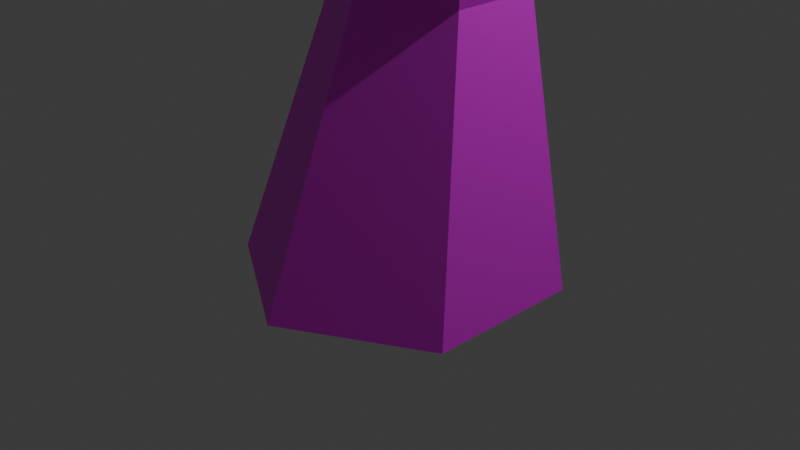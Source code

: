 # Source: mushroom02.blend  (saved by Blender 4.0.36; exported with 4.5.12 LTS)
import bpy
from mathutils import Matrix  # noqa: F401  (used for matrix-valued properties, if any)

bpy.ops.wm.read_factory_settings(use_empty=True)
scene = bpy.context.scene
scene.name = 'Scene'

# ---- collections
col_collection = bpy.data.collections.new('Collection'); scene.collection.children.link(col_collection)

# ---- images (referenced by path relative to the original .blend; pixels are not part of the script)
import os
ASSET_DIR = os.environ.get("B2B_ASSET_DIR", "")  # directory of the original .blend (textures are referenced by path, not embedded)
HERE = os.path.dirname(os.path.abspath(__file__))  # packed textures are extracted next to this script under _unpacked/

def load_image(name, relpath, width, height, colorspace="sRGB"):
    """Load a texture the original file referenced (path relative to the .blend, or extracted next to this script)."""
    p = next((c for c in (os.path.join(HERE, relpath), os.path.join(ASSET_DIR, relpath)) if relpath and os.path.exists(c)), "")
    if p:
        img = bpy.data.images.load(p, check_existing=True)
        img.name = name
    else:  # same state as the original file: an image datablock whose file is absent (Cycles renders it pink)
        img = bpy.data.images.new(name, width, height)
        img.source = "FILE"
        img.filepath = "//" + (relpath or name)
    img.colorspace_settings.name = colorspace
    return img
img_mushroom2texture = load_image('mushroom2texture', '', 1024, 1024, 'sRGB')

# ---- materials (node trees are filled in below, after node groups)
mat_material = bpy.data.materials.new('Material')
mat_material.use_transparent_shadow = False

# ---- material node trees
mat_material.use_nodes = True; mat_material.node_tree.nodes.clear()
_N = mat_material.node_tree.nodes; _L = mat_material.node_tree.links
n0 = _N.new('ShaderNodeBsdfPrincipled'); n0.name = 'Principled BSDF'; n0.location = (10, 300)
n0.inputs[3].default_value = 1.45
n1 = _N.new('ShaderNodeOutputMaterial'); n1.name = 'Material Output'; n1.location = (300, 300)
n2 = _N.new('ShaderNodeTexImage'); n2.name = 'Image Texture'; n2.location = (-280, 275)
n2.image = img_mushroom2texture
_L.new(n0.outputs[0], n1.inputs[0])
_L.new(n2.outputs[0], n0.inputs[0])
n1.is_active_output = True

# ---- world
world_world = bpy.data.worlds.new('World'); scene.world = world_world
world_world.use_nodes = True; world_world.node_tree.nodes.clear()
_N = world_world.node_tree.nodes; _L = world_world.node_tree.links
n0 = _N.new('ShaderNodeOutputWorld'); n0.name = 'World Output'; n0.location = (300, 300)
n1 = _N.new('ShaderNodeBackground'); n1.name = 'Background'; n1.location = (10, 300)
n1.inputs[0].default_value = (0.05088, 0.05088, 0.05088, 1.0)
_L.new(n1.outputs[0], n0.inputs[0])
n0.is_active_output = True
world_world.color = (0.05088, 0.05088, 0.05088)
world_world.use_sun_shadow = False
world_world.sun_shadow_jitter_overblur = 0.0

# ---- cameras
cam_camera = bpy.data.cameras.new('Camera')
cam_camera.clip_end = 100.0
cam_camera.ortho_scale = 7.314

# ---- lights
light_light = bpy.data.lights.new('Light', 'POINT')
light_light.transmission_factor = 0.0
light_light.use_soft_falloff = False
light_light.energy = 1000.0
light_light.shadow_soft_size = 0.1
light_light.shadow_maximum_resolution = 0.006
light_light.use_absolute_resolution = True

# ---- meshes
me_cone_004 = bpy.data.meshes.new('Cone.004')
me_cone_004.from_pydata([(-1.324, 2.873, 1.182), (-1.272, 2.509, 1.934), (-0.9774, 2.673, 1.182), (-1.099, 2.409, 1.934), (-0.9774, 2.273, 1.182), (-1.099, 2.209, 1.934), (-1.324, 2.073, 1.182), (-1.272, 2.109, 1.934), (-1.67, 2.273, 1.182), (-1.445, 2.209, 1.934), (-1.67, 2.673, 1.182), (-1.445, 2.409, 1.934), (0.0, 1.7, -7.5), (-0.1479, 1.548, -4.667), (1.472, 0.85, -7.5), (0.7181, 1.048, -4.667), (1.472, -0.85, -7.5), (0.7181, 0.04825, -4.667), (0.0, -1.7, -7.5), (-0.1479, -0.4517, -4.667), (-1.472, -0.85, -7.5), (-1.014, 0.04825, -4.667), (-1.472, 0.85, -7.5), (-1.014, 1.048, -4.667), (-0.1479, 1.548, -4.667), (0.1879, 1.217, -3.481), (0.7181, 1.048, -4.667), (1.054, 0.7166, -3.481), (0.7181, 0.04825, -4.667), (1.054, -0.2834, -3.481), (-0.1479, -0.4517, -4.667), (0.1879, -0.7834, -3.481), (-1.014, 0.04825, -4.667), (-0.6782, -0.2834, -3.481), (-1.014, 1.048, -4.667), (-0.6782, 0.7166, -3.481), (0.1879, 1.217, -3.481), (-0.9801, 2.747, -1.325), (1.054, 0.7166, -3.481), (-0.2873, 2.347, -1.325), (1.054, -0.2834, -3.481), (-0.2873, 1.547, -1.325), (0.1879, -0.7834, -3.481), (-0.9801, 1.147, -1.325), (-0.6782, -0.2834, -3.481), (-1.673, 1.547, -1.325), (-0.6782, 0.7166, -3.481), (-1.673, 2.347, -1.325), (-0.9801, 2.747, -1.325), (-1.329, 3.071, 0.04238), (-0.2873, 2.347, -1.325), (-0.8091, 2.771, 0.04238), (-0.2873, 1.547, -1.325), (-0.8091, 2.171, 0.04238), (-0.9801, 1.147, -1.325), (-1.329, 1.871, 0.04238), (-1.673, 1.547, -1.325), (-1.848, 2.171, 0.04238), (-1.673, 2.347, -1.325), (-1.848, 2.771, 0.04238), (-1.329, 3.071, 0.04238), (-1.324, 2.873, 1.182), (-0.8091, 2.771, 0.04238), (-0.9774, 2.673, 1.182), (-0.8091, 2.171, 0.04238), (-0.9774, 2.273, 1.182), (-1.329, 1.871, 0.04238), (-1.324, 2.073, 1.182), (-1.848, 2.171, 0.04238), (-1.67, 2.273, 1.182), (-1.848, 2.771, 0.04238), (-1.67, 2.673, 1.182), (0.1879, 1.217, -3.481), (0.8229, 1.004, -1.291), (1.054, 0.7166, -3.481), (1.516, 0.6036, -1.291), (1.054, -0.2834, -3.481), (1.516, -0.1964, -1.291), (0.1879, -0.7834, -3.481), (0.8229, -0.5964, -1.291), (-0.6782, -0.2834, -3.481), (0.13, -0.1964, -1.291), (-0.6782, 0.7166, -3.481), (0.13, 0.6036, -1.291), (0.8229, 1.004, -1.291), (2.326, 0.5888, 0.4477), (1.516, 0.6036, -1.291), (2.845, 0.2888, 0.4477), (1.516, -0.1964, -1.291), (2.845, -0.3112, 0.4477), (0.8229, -0.5964, -1.291), (2.326, -0.6112, 0.4477), (0.13, -0.1964, -1.291), (1.806, -0.3112, 0.4477), (0.13, 0.6036, -1.291), (1.806, 0.2888, 0.4477), (2.326, 0.5888, 0.4477), (2.933, 0.2567, 1.504), (2.845, 0.2888, 0.4477), (3.28, 0.05673, 1.504), (2.845, -0.3112, 0.4477), (3.28, -0.3433, 1.504), (2.326, -0.6112, 0.4477), (2.933, -0.5433, 1.504), (1.806, -0.3112, 0.4477), (2.587, -0.3433, 1.504), (1.806, 0.2888, 0.4477), (2.587, 0.05673, 1.504), (2.933, 0.2567, 1.504), (2.975, 0.06355, 2.579), (3.28, 0.05673, 1.504), (3.149, -0.03645, 2.579), (3.28, -0.3433, 1.504), (3.149, -0.2365, 2.579), (2.933, -0.5433, 1.504), (2.975, -0.3365, 2.579), (2.587, -0.3433, 1.504), (2.802, -0.2365, 2.579), (2.587, 0.05673, 1.504), (2.802, -0.03645, 2.579), (0.8229, 1.004, -1.291), (0.1489, -0.6246, 1.049), (1.516, 0.6036, -1.291), (0.6685, -0.9246, 1.049), (1.516, -0.1964, -1.291), (0.6685, -1.525, 1.049), (0.8229, -0.5964, -1.291), (0.1489, -1.825, 1.049), (0.13, -0.1964, -1.291), (-0.3707, -1.525, 1.049), (0.13, 0.6036, -1.291), (-0.3707, -0.9246, 1.049), (0.1489, -0.6246, 1.049), (0.1459, -1.016, 2.217), (0.6685, -0.9246, 1.049), (0.4923, -1.216, 2.217), (0.6685, -1.525, 1.049), (0.4923, -1.616, 2.217), (0.1489, -1.825, 1.049), (0.1459, -1.816, 2.217), (-0.3707, -1.525, 1.049), (-0.2005, -1.616, 2.217), (-0.3707, -0.9246, 1.049), (-0.2005, -1.216, 2.217), (0.1459, -1.016, 2.217), (0.2912, -1.04, 3.198), (0.4923, -1.216, 2.217), (0.4644, -1.14, 3.198), (0.4923, -1.616, 2.217), (0.4644, -1.34, 3.198), (0.1459, -1.816, 2.217), (0.2912, -1.44, 3.198), (-0.2005, -1.616, 2.217), (0.118, -1.34, 3.198), (-0.2005, -1.216, 2.217), (0.118, -1.14, 3.198)], [], [(0, 1, 3, 2), (2, 3, 5, 4), (4, 5, 7, 6), (6, 7, 9, 8), (3, 1, 11, 9, 7, 5), (8, 9, 11, 10), (10, 11, 1, 0), (0, 2, 4, 6, 8, 10), (12, 13, 15, 14), (14, 15, 17, 16), (16, 17, 19, 18), (18, 19, 21, 20), (15, 13, 23, 21, 19, 17), (20, 21, 23, 22), (22, 23, 13, 12), (12, 14, 16, 18, 20, 22), (24, 25, 27, 26), (26, 27, 29, 28), (28, 29, 31, 30), (30, 31, 33, 32), (27, 25, 35, 33, 31, 29), (32, 33, 35, 34), (34, 35, 25, 24), (24, 26, 28, 30, 32, 34), (36, 37, 39, 38), (38, 39, 41, 40), (40, 41, 43, 42), (42, 43, 45, 44), (39, 37, 47, 45, 43, 41), (44, 45, 47, 46), (46, 47, 37, 36), (36, 38, 40, 42, 44, 46), (48, 49, 51, 50), (50, 51, 53, 52), (52, 53, 55, 54), (54, 55, 57, 56), (51, 49, 59, 57, 55, 53), (56, 57, 59, 58), (58, 59, 49, 48), (48, 50, 52, 54, 56, 58), (60, 61, 63, 62), (62, 63, 65, 64), (64, 65, 67, 66), (66, 67, 69, 68), (63, 61, 71, 69, 67, 65), (68, 69, 71, 70), (70, 71, 61, 60), (60, 62, 64, 66, 68, 70), (72, 73, 75, 74), (74, 75, 77, 76), (76, 77, 79, 78), (78, 79, 81, 80), (75, 73, 83, 81, 79, 77), (80, 81, 83, 82), (82, 83, 73, 72), (72, 74, 76, 78, 80, 82), (84, 85, 87, 86), (86, 87, 89, 88), (88, 89, 91, 90), (90, 91, 93, 92), (87, 85, 95, 93, 91, 89), (92, 93, 95, 94), (94, 95, 85, 84), (84, 86, 88, 90, 92, 94), (96, 97, 99, 98), (98, 99, 101, 100), (100, 101, 103, 102), (102, 103, 105, 104), (99, 97, 107, 105, 103, 101), (104, 105, 107, 106), (106, 107, 97, 96), (96, 98, 100, 102, 104, 106), (108, 109, 111, 110), (110, 111, 113, 112), (112, 113, 115, 114), (114, 115, 117, 116), (111, 109, 119, 117, 115, 113), (116, 117, 119, 118), (118, 119, 109, 108), (108, 110, 112, 114, 116, 118), (120, 121, 123, 122), (122, 123, 125, 124), (124, 125, 127, 126), (126, 127, 129, 128), (123, 121, 131, 129, 127, 125), (128, 129, 131, 130), (130, 131, 121, 120), (120, 122, 124, 126, 128, 130), (132, 133, 135, 134), (134, 135, 137, 136), (136, 137, 139, 138), (138, 139, 141, 140), (135, 133, 143, 141, 139, 137), (140, 141, 143, 142), (142, 143, 133, 132), (132, 134, 136, 138, 140, 142), (144, 145, 147, 146), (146, 147, 149, 148), (148, 149, 151, 150), (150, 151, 153, 152), (147, 145, 155, 153, 151, 149), (152, 153, 155, 154), (154, 155, 145, 144), (144, 146, 148, 150, 152, 154)])
_uv = me_cone_004.uv_layers.new(name='UVMap')
_uv.uv.foreach_set('vector', [0.795, 0.3686, 0.7498, 0.3551, 0.7498, 0.3432, 0.795, 0.3447, 0.795, 0.3447, 0.7498, 0.3432, 0.7495, 0.3372, 0.7944, 0.3328, 0.6408, 0.3938, 0.6489, 0.3494, 0.6608, 0.3494, 0.6646, 0.3938, 0.7758, 0.5534, 0.7758, 0.5087, 0.7877, 0.5091, 0.7996, 0.5543, 0.4289, 0.2051, 0.4186, 0.1992, 0.4186, 0.1873, 0.4289, 0.1813, 0.4392, 0.1873, 0.4392, 0.1992, 0.7996, 0.5543, 0.7877, 0.5091, 0.7937, 0.5075, 0.8116, 0.5511, 0.7944, 0.3805, 0.7495, 0.361, 0.7498, 0.3551, 0.795, 0.3686, 0.2975, 0.972, 0.2769, 0.9839, 0.2563, 0.972, 0.2563, 0.9482, 0.2769, 0.9363, 0.2975, 0.9482, 0.1704, 0.3754, 0.00149, 0.3785, 0.00149, 0.3189, 0.1704, 0.2742, 0.1704, 0.2742, 0.00149, 0.3189, -1.574e-08, 0.2892, 0.1679, 0.2236, 0.5579, 0.5543, 0.57, 0.395, 0.6295, 0.395, 0.6591, 0.5543, 0.3039, 0.1711, 0.3663, 2.981e-08, 0.4255, 0.006009, 0.4046, 0.1813, 0.7216, 0.8011, 0.67, 0.7713, 0.67, 0.7118, 0.7216, 0.6821, 0.7731, 0.7118, 0.7731, 0.7713, 0.4046, 0.1813, 0.4255, 0.006009, 0.456, 2.156e-08, 0.4565, 0.1711, 0.1679, 0.4259, -1.054e-08, 0.4082, 0.00149, 0.3785, 0.1704, 0.3754, 0.3903, 0.3638, 0.3026, 0.4144, 0.215, 0.3638, 0.215, 0.2626, 0.3026, 0.212, 0.3903, 0.2626, 2.18e-08, 0.7574, 0.07119, 0.7834, 0.07219, 0.8429, 0.0009929, 0.8169, 0.964, 0.7715, 0.8903, 0.7715, 0.8873, 0.7413, 0.9609, 0.7413, 0.9609, 0.7413, 0.8873, 0.7413, 0.8933, 0.6821, 0.9669, 0.6821, 0.8673, 0.6441, 0.7967, 0.6642, 0.8027, 0.605, 0.8733, 0.5848, 0.4933, 0.8028, 0.4418, 0.8325, 0.3903, 0.8028, 0.3903, 0.7433, 0.4418, 0.7135, 0.4933, 0.7433, 0.8733, 0.5848, 0.8027, 0.605, 0.7967, 0.5745, 0.8673, 0.5543, 0.0009929, 0.7277, 0.07219, 0.7537, 0.07119, 0.7834, 2.18e-08, 0.7574, 0.661, 0.7912, 0.6094, 0.8209, 0.5579, 0.7912, 0.5579, 0.7316, 0.6094, 0.7019, 0.661, 0.7316, 0.2603, 0.165, 0.269, 1.063e-08, 0.3039, 0.03235, 0.3039, 0.2055, 0.09598, 0.04651, 0.09415, 0.1721, 0.06444, 0.1349, 0.05885, -1.565e-09, 0.05885, -1.565e-09, 0.06444, 0.1349, 0.01736, 0.142, 2.142e-09, 0.008911, 0.215, 0.212, 0.215, 0.03092, 0.2512, -2.917e-09, 0.2603, 0.1734, 0.09415, 0.1721, 0.07679, 0.2165, 0.02971, 0.2236, 2.304e-10, 0.1864, 0.01736, 0.142, 0.06444, 0.1349, 0.215, 0.05154, 0.2118, 0.1755, 0.188, 0.2167, 0.1853, 0.1031, 0.1853, 0.1031, 0.188, 0.2167, 0.1404, 0.2167, 0.1257, 0.1031, 0.1257, 0.1031, 0.09598, 0.05154, 0.1257, 1.133e-09, 0.1853, -2.014e-09, 0.215, 0.05154, 0.1853, 0.1031, 0.1773, 0.7982, 0.09612, 0.8258, 0.09612, 0.7901, 0.1773, 0.7506, 0.1773, 0.7506, 0.09612, 0.7901, 0.09523, 0.7722, 0.1761, 0.7268, 0.7245, 0.2038, 0.7328, 0.1286, 0.7685, 0.1286, 0.7721, 0.2038, 0.3181, 0.8329, 0.3349, 0.7408, 0.3695, 0.7318, 0.3642, 0.8209, 0.9869, 0.8146, 0.9869, 0.8503, 0.9559, 0.8682, 0.925, 0.8503, 0.925, 0.8146, 0.9559, 0.7967, 0.3642, 0.8209, 0.3695, 0.7318, 0.3854, 0.722, 0.3854, 0.8078, 0.1761, 0.822, 0.09523, 0.8437, 0.09612, 0.8258, 0.1773, 0.7982, 0.2563, 0.9363, 0.215, 0.9125, 0.215, 0.8649, 0.2563, 0.8411, 0.2975, 0.8649, 0.2975, 0.9125, 0.9742, 0.9547, 0.9062, 0.9486, 0.9062, 0.9248, 0.9742, 0.919, 0.9742, 0.919, 0.9062, 0.9248, 0.9056, 0.9129, 0.9733, 0.9012, 0.1773, 0.9287, 0.1829, 0.8626, 0.2067, 0.8626, 0.213, 0.9287, 0.3903, 0.9961, 0.4029, 0.9284, 0.4266, 0.9308, 0.4258, 0.9997, 0.1702, 0.5425, 0.1702, 0.5663, 0.1496, 0.5782, 0.129, 0.5663, 0.129, 0.5425, 0.1496, 0.5306, 0.4258, 0.9997, 0.4266, 0.9308, 0.4388, 0.9284, 0.4441, 0.9961, 0.9733, 0.9726, 0.9056, 0.9605, 0.9062, 0.9486, 0.9742, 0.9547, 0.9323, 0.1666, 0.9323, 0.1309, 0.9632, 0.1131, 0.9941, 0.1309, 0.9941, 0.1666, 0.9632, 0.1845, 0.6018, 0.1451, 0.6135, 0.009732, 0.6601, -4.162e-09, 0.6601, 0.1329, 0.09523, 0.7191, 0.09523, 0.5858, 0.1195, 0.5846, 0.1256, 0.7176, 0.1256, 0.7176, 0.1195, 0.5846, 0.1665, 0.5919, 0.1844, 0.7268, 0.3903, 0.7016, 0.3903, 0.5655, 0.4369, 0.575, 0.4486, 0.7135, 0.38, 0.8649, 0.38, 0.9125, 0.3387, 0.9363, 0.2975, 0.9125, 0.2975, 0.8649, 0.3387, 0.8411, 0.4486, 0.7135, 0.4369, 0.575, 0.4617, 0.5727, 0.4795, 0.7106, 0.5724, 0.1497, 0.5899, 0.01343, 0.6135, 0.009732, 0.6018, 0.1451, 0.2666, 0.8411, 0.215, 0.8113, 0.215, 0.7518, 0.2666, 0.722, 0.3181, 0.7518, 0.3181, 0.8113, 0.1738, 0.5603, 0.1738, 0.4239, 0.2007, 0.4004, 0.2097, 0.529, 0.399, 0.4878, 0.3903, 0.4069, 0.4239, 0.395, 0.4439, 0.4719, 0.2956, 0.5402, 0.3053, 0.4144, 0.3344, 0.4351, 0.3344, 0.5678, 0.5091, 0.3462, 0.5183, 0.212, 0.546, 0.2347, 0.546, 0.3763, 0.5384, 0.4017, 0.5502, 0.4354, 0.5269, 0.4624, 0.4918, 0.4558, 0.48, 0.4221, 0.5033, 0.395, 0.48, 0.5551, 0.4918, 0.4558, 0.5269, 0.4624, 0.5268, 0.5639, 0.5268, 0.5639, 0.5269, 0.4624, 0.5502, 0.4354, 0.5579, 0.5278, 0.3903, 0.5346, 0.399, 0.4878, 0.4439, 0.4719, 0.48, 0.5029, 0.4713, 0.5497, 0.4264, 0.5655, 0.1852, 0.6648, 0.1852, 0.5896, 0.2051, 0.5766, 0.215, 0.6452, 0.3361, 0.6765, 0.3361, 0.6093, 0.3482, 0.6097, 0.3543, 0.6771, 0.3543, 0.6771, 0.3482, 0.6097, 0.3714, 0.6152, 0.389, 0.6853, 0.3588, 0.5904, 0.3689, 0.5191, 0.389, 0.5318, 0.389, 0.6093, 0.9127, 0.1179, 0.9202, 0.1405, 0.9044, 0.1583, 0.8811, 0.1535, 0.8736, 0.1309, 0.8894, 0.1131, 0.8736, 0.1994, 0.8811, 0.1535, 0.9044, 0.1583, 0.9086, 0.2066, 0.9086, 0.2066, 0.9044, 0.1583, 0.9202, 0.1405, 0.9323, 0.1799, 0.9324, 0.05356, 0.9324, 0.01785, 0.9633, -3.109e-08, 0.9943, 0.01785, 0.9943, 0.05356, 0.9633, 0.07142, 0.9489, 0.5511, 0.9568, 0.4869, 0.9687, 0.4869, 0.9727, 0.5511, 0.9727, 0.5511, 0.9687, 0.4869, 0.9747, 0.4866, 0.9846, 0.5505, 0.6405, 0.8833, 0.6441, 0.8209, 0.656, 0.8209, 0.6643, 0.8833, 0.1773, 0.8626, 0.1813, 0.7975, 0.1932, 0.7975, 0.2011, 0.8626, 0.3773, 0.1873, 0.3773, 0.1992, 0.367, 0.2051, 0.3567, 0.1992, 0.3567, 0.1873, 0.367, 0.1813, 0.2011, 0.8626, 0.1932, 0.7975, 0.1991, 0.7957, 0.213, 0.859, 0.937, 0.5505, 0.9509, 0.4866, 0.9568, 0.4869, 0.9489, 0.5511, 0.4853, 0.9641, 0.4647, 0.976, 0.4441, 0.9641, 0.4441, 0.9403, 0.4647, 0.9284, 0.4853, 0.9403, 0.02381, 0.7277, 0.03752, 0.5855, 0.07323, 0.5855, 0.07142, 0.7277, 0.07142, 0.7277, 0.07323, 0.5855, 0.09109, 0.5846, 0.09523, 0.7265, 0.1738, 0.4004, 0.1738, 0.2346, 0.2047, 0.2167, 0.215, 0.3765, 0.48, 0.6859, 0.4906, 0.5639, 0.5261, 0.5675, 0.5274, 0.6907, 0.7319, 0.9234, 0.7319, 0.9591, 0.7009, 0.977, 0.67, 0.9591, 0.67, 0.9234, 0.7009, 0.9056, 0.5274, 0.6907, 0.5261, 0.5675, 0.5444, 0.5639, 0.5518, 0.6859, 3.547e-09, 0.7265, 0.01967, 0.5846, 0.03752, 0.5855, 0.02381, 0.7277, 9.783e-09, 0.9144, 1.834e-08, 0.8667, 0.04123, 0.8429, 0.08247, 0.8667, 0.08247, 0.9144, 0.04123, 0.9382, 0.8871, 0.3742, 0.8171, 0.3627, 0.8171, 0.3389, 0.8871, 0.3385, 0.8871, 0.3385, 0.8171, 0.3389, 0.8165, 0.327, 0.8862, 0.3206, 0.1773, 0.7957, 0.1891, 0.7268, 0.2129, 0.7268, 0.213, 0.7957, 0.4857, 0.9964, 0.493, 0.9283, 0.5167, 0.9307, 0.5212, 1.0, 0.2563, 0.9482, 0.2563, 0.972, 0.2356, 0.9839, 0.215, 0.972, 0.215, 0.9482, 0.2356, 0.9363, 0.5212, 1.0, 0.5167, 0.9307, 0.5289, 0.9283, 0.5395, 0.9964, 0.8862, 0.3921, 0.8165, 0.3746, 0.8171, 0.3627, 0.8871, 0.3742, 0.5579, 0.9769, 0.5579, 0.9412, 0.5888, 0.9233, 0.6197, 0.9412, 0.6197, 0.9769, 0.5888, 0.9947, 0.5843, 0.2083, 0.5925, 0.15, 0.6044, 0.15, 0.6081, 0.2083, 0.6081, 0.2083, 0.6044, 0.15, 0.6103, 0.1497, 0.62, 0.2077, 0.62, 0.2063, 0.62, 0.1497, 0.6318, 0.1511, 0.6436, 0.2091, 0.7319, 0.9691, 0.7356, 0.9074, 0.7475, 0.9074, 0.7557, 0.9691, 0.3979, 0.1992, 0.3876, 0.2051, 0.3773, 0.1992, 0.3773, 0.1873, 0.3876, 0.1813, 0.3979, 0.1873, 0.7557, 0.9691, 0.7475, 0.9074, 0.7534, 0.9056, 0.7676, 0.9654, 0.5724, 0.2077, 0.5865, 0.1497, 0.5925, 0.15, 0.5843, 0.2083, 0.1717, 0.9644, 0.1717, 0.9406, 0.1924, 0.9287, 0.213, 0.9406, 0.213, 0.9644, 0.1924, 0.9763])
me_cone_004.materials.append(mat_material)
me_cone_004.update()
me_cone_005 = bpy.data.meshes.new('Cone.005')
me_cone_005.from_pydata([(-1.272, 2.509, 0.9341), (-1.189, 2.278, 1.32), (-1.099, 2.409, 0.9341), (-1.103, 2.228, 1.32), (-1.099, 2.209, 0.9341), (-1.103, 2.128, 1.32), (-1.272, 2.109, 0.9341), (-1.189, 2.078, 1.32), (-1.445, 2.209, 0.9341), (-1.276, 2.128, 1.32), (-1.445, 2.409, 0.9341), (-1.276, 2.228, 1.32)], [], [(0, 1, 3, 2), (2, 3, 5, 4), (4, 5, 7, 6), (6, 7, 9, 8), (3, 1, 11, 9, 7, 5), (8, 9, 11, 10), (10, 11, 1, 0), (0, 2, 4, 6, 8, 10)])
_uv = me_cone_005.uv_layers.new(name='UVMap')
_uv.uv.foreach_set('vector', [0.3214, 0.1813, 0.3446, 0.1947, 0.3446, 0.1977, 0.3214, 0.1873, 0.3214, 0.1873, 0.3446, 0.1977, 0.3447, 0.2036, 0.3216, 0.1992, 0.3216, 0.1992, 0.3447, 0.2036, 0.3448, 0.2066, 0.3218, 0.2051, 0.3039, 0.2049, 0.3039, 0.1813, 0.3097, 0.1826, 0.3155, 0.2075, 0.3567, 0.1864, 0.3538, 0.1916, 0.3479, 0.1917, 0.3448, 0.1866, 0.3477, 0.1814, 0.3536, 0.1813, 0.3155, 0.2075, 0.3097, 0.1826, 0.3127, 0.1831, 0.3214, 0.2085, 0.3448, 0.2062, 0.3479, 0.1917, 0.3538, 0.1916, 0.3567, 0.206, 0.4598, 0.1992, 0.4495, 0.2051, 0.4392, 0.1992, 0.4392, 0.1873, 0.4495, 0.1813, 0.4598, 0.1873])
me_cone_005.update()
me_cone_010 = bpy.data.meshes.new('Cone.010')
me_cone_010.from_pydata([(2.975, 0.06355, 1.579), (2.865, -0.0685, 2.179), (3.149, -0.03645, 1.579), (2.951, -0.1185, 2.179), (3.149, -0.2365, 1.579), (2.951, -0.2185, 2.179), (2.975, -0.3365, 1.579), (2.865, -0.2685, 2.179), (2.802, -0.2365, 1.579), (2.778, -0.2185, 2.179), (2.802, -0.03645, 1.579), (2.778, -0.1185, 2.179)], [], [(0, 1, 3, 2), (2, 3, 5, 4), (4, 5, 7, 6), (6, 7, 9, 8), (3, 1, 11, 9, 7, 5), (8, 9, 11, 10), (10, 11, 1, 0), (0, 2, 4, 6, 8, 10)])
_uv = me_cone_010.uv_layers.new(name='UVMap')
_uv.uv.foreach_set('vector', [0.6646, 0.3853, 0.6724, 0.3494, 0.6754, 0.351, 0.6705, 0.3885, 0.6705, 0.3885, 0.6754, 0.351, 0.6814, 0.351, 0.6824, 0.3885, 0.6824, 0.3885, 0.6814, 0.351, 0.6843, 0.3494, 0.6884, 0.3853, 0.6884, 0.385, 0.6962, 0.3494, 0.7022, 0.3494, 0.7003, 0.3851, 0.4907, 0.1962, 0.4907, 0.2022, 0.4856, 0.2051, 0.4804, 0.2022, 0.4804, 0.1962, 0.4856, 0.1932, 0.7003, 0.3851, 0.7022, 0.3494, 0.7052, 0.3494, 0.7062, 0.385, 0.3434, 0.6022, 0.3434, 0.5662, 0.3493, 0.5668, 0.3553, 0.6034, 0.4598, 0.1992, 0.4598, 0.1873, 0.4701, 0.1813, 0.4804, 0.1873, 0.4804, 0.1992, 0.4701, 0.2051])
me_cone_010.update()
me_cone_014 = bpy.data.meshes.new('Cone.014')
me_cone_014.from_pydata([(0.2912, -1.04, 2.198), (0.2904, -0.9043, 2.811), (0.4644, -1.14, 2.198), (0.377, -0.9543, 2.811), (0.4644, -1.34, 2.198), (0.377, -1.054, 2.811), (0.2912, -1.44, 2.198), (0.2904, -1.104, 2.811), (0.118, -1.34, 2.198), (0.2038, -1.054, 2.811), (0.118, -1.14, 2.198), (0.2038, -0.9543, 2.811)], [], [(0, 1, 3, 2), (2, 3, 5, 4), (4, 5, 7, 6), (6, 7, 9, 8), (3, 1, 11, 9, 7, 5), (8, 9, 11, 10), (10, 11, 1, 0), (0, 2, 4, 6, 8, 10)])
_uv = me_cone_014.uv_layers.new(name='UVMap')
_uv.uv.foreach_set('vector', [0.3344, 0.5546, 0.3448, 0.5191, 0.3471, 0.5212, 0.3389, 0.5588, 0.3389, 0.5588, 0.3471, 0.5212, 0.3523, 0.5241, 0.3494, 0.5646, 0.3494, 0.5646, 0.3523, 0.5241, 0.3553, 0.5249, 0.3553, 0.5662, 0.1852, 0.7118, 0.1852, 0.6705, 0.1881, 0.6697, 0.1911, 0.7102, 0.4907, 0.1902, 0.4856, 0.1932, 0.4804, 0.1902, 0.4804, 0.1843, 0.4856, 0.1813, 0.4907, 0.1843, 0.1911, 0.7102, 0.1881, 0.6697, 0.1933, 0.6669, 0.2015, 0.7044, 0.2015, 0.7044, 0.1933, 0.6669, 0.1956, 0.6648, 0.206, 0.7003, 0.4082, 0.2051, 0.3979, 0.1992, 0.3979, 0.1873, 0.4082, 0.1813, 0.4186, 0.1873, 0.4186, 0.1992])
me_cone_014.update()
me_sphere = bpy.data.meshes.new('Sphere')
me_sphere.from_pydata([(-0.05102, 0.6992, 1.062), (-0.01397, 1.094, 0.6167), (0.002264, 1.216, -0.009142), (-0.004489, 1.205, -0.6877), (-0.01236, 1.118, -1.233), (0.4896, 0.363, 0.9888), (0.8535, 0.6196, 0.4229), (0.9951, 0.7007, -0.2254), (0.9801, 0.6078, -0.7754), (0.9559, 0.5543, -1.177), (0.5175, -0.3044, 1.12), (0.9126, -0.5237, 0.6583), (1.105, -0.5333, 0.07603), (1.117, -0.4605, -0.7223), (1.052, -0.3133, -1.32), (-0.1217, -0.6218, 1.088), (-0.1066, -0.9803, 0.6552), (-0.06091, -1.275, -0.1368), (0.03197, -1.144, -0.8976), (0.07587, -0.906, -1.364), (-0.0984, -0.003671, 1.234), (-0.6913, -0.386, 1.034), (-0.9863, -0.5595, 0.6088), (-1.143, -0.6316, -0.06872), (-1.186, -0.5815, -0.7311), (-1.064, -0.5595, -1.209), (-0.6232, 0.307, 1.055), (-0.9676, 0.6201, 0.5899), (-1.076, 0.6493, -0.03079), (-1.035, 0.5984, -0.7286), (-0.9481, 0.5615, -1.289), (0.0005806, 0.001558, -0.1382)], [], [(1, 0, 5, 6), (4, 3, 8, 9), (2, 1, 6, 7), (0, 20, 5), (31, 4, 9), (3, 2, 7, 8), (9, 8, 13, 14), (7, 6, 11, 12), (5, 20, 10), (31, 9, 14), (8, 7, 12, 13), (6, 5, 10, 11), (14, 13, 18, 19), (12, 11, 16, 17), (10, 20, 15), (31, 14, 19), (13, 12, 17, 18), (11, 10, 15, 16), (17, 16, 22, 23), (15, 20, 21), (31, 19, 25), (18, 17, 23, 24), (16, 15, 21, 22), (19, 18, 24, 25), (21, 20, 26), (31, 25, 30), (24, 23, 28, 29), (22, 21, 26, 27), (25, 24, 29, 30), (23, 22, 27, 28), (31, 30, 4), (29, 28, 2, 3), (27, 26, 0, 1), (30, 29, 3, 4), (28, 27, 1, 2), (26, 20, 0)])
_uv = me_sphere.uv_layers.new(name='UVMap')
_uv.uv.foreach_set('vector', [0.814, 0.5075, 0.8211, 0.4818, 0.859, 0.4786, 0.8733, 0.5065, 0.5699, 0.6948, 0.562, 0.6639, 0.6065, 0.6758, 0.6115, 0.6985, 0.5579, 0.6246, 0.5616, 0.5873, 0.5984, 0.6049, 0.5983, 0.6447, 0.8211, 0.4818, 0.8367, 0.4419, 0.859, 0.4786, 0.8983, 0.212, 0.9462, 0.27, 0.9284, 0.297, 0.562, 0.6639, 0.5579, 0.6246, 0.5983, 0.6447, 0.6065, 0.6758, 0.6115, 0.6985, 0.6065, 0.6758, 0.67, 0.6669, 0.6639, 0.7019, 0.5983, 0.6447, 0.5984, 0.6049, 0.6647, 0.584, 0.67, 0.6199, 0.859, 0.4786, 0.8367, 0.4419, 0.8778, 0.4429, 0.67, 0.8104, 0.7591, 0.8011, 0.7578, 0.8267, 0.6065, 0.6758, 0.5983, 0.6447, 0.67, 0.6199, 0.67, 0.6669, 0.5984, 0.6049, 0.6071, 0.5662, 0.6458, 0.5543, 0.6647, 0.584, 0.2152, 0.722, 0.215, 0.6861, 0.2917, 0.6936, 0.2832, 0.722, 0.2161, 0.6384, 0.2243, 0.6037, 0.2902, 0.6017, 0.2987, 0.6479, 0.8778, 0.4429, 0.8367, 0.4419, 0.8522, 0.4099, 0.67, 0.8104, 0.7578, 0.8267, 0.7153, 0.8797, 0.215, 0.6861, 0.2161, 0.6384, 0.2987, 0.6479, 0.2917, 0.6936, 0.2243, 0.6037, 0.2366, 0.5766, 0.2789, 0.577, 0.2902, 0.6017, 0.2987, 0.6479, 0.2902, 0.6017, 0.3221, 0.605, 0.3338, 0.6449, 0.8522, 0.4099, 0.8367, 0.4419, 0.8158, 0.4081, 0.67, 0.8104, 0.7153, 0.8797, 0.67, 0.9056, 0.2917, 0.6936, 0.2987, 0.6479, 0.3338, 0.6449, 0.336, 0.6844, 0.8637, 0.395, 0.8522, 0.4099, 0.8158, 0.4081, 0.8059, 0.395, 0.2832, 0.722, 0.2917, 0.6936, 0.336, 0.6844, 0.3302, 0.7129, 0.8158, 0.4081, 0.8367, 0.4419, 0.8011, 0.4464, 0.6197, 0.9233, 0.668, 0.9487, 0.6197, 0.9931, 0.8587, 0.7967, 0.8204, 0.7952, 0.8088, 0.7545, 0.8504, 0.7546, 0.8059, 0.395, 0.8158, 0.4081, 0.8011, 0.4464, 0.7758, 0.4581, 0.8873, 0.7903, 0.8587, 0.7967, 0.8504, 0.7546, 0.8841, 0.7518, 0.8204, 0.7952, 0.7809, 0.7843, 0.7731, 0.7491, 0.8088, 0.7545, 0.8983, 0.212, 0.9754, 0.212, 0.9462, 0.27, 0.8504, 0.7546, 0.8088, 0.7545, 0.809, 0.6821, 0.849, 0.6834, 0.7758, 0.4581, 0.8011, 0.4464, 0.8211, 0.4818, 0.814, 0.5075, 0.8841, 0.7518, 0.8504, 0.7546, 0.849, 0.6834, 0.8816, 0.687, 0.8088, 0.7545, 0.7731, 0.7491, 0.7731, 0.6858, 0.809, 0.6821, 0.8011, 0.4464, 0.8367, 0.4419, 0.8211, 0.4818])
me_sphere.materials.append(mat_material)
me_sphere.update()
me_sphere_001 = bpy.data.meshes.new('Sphere.001')
me_sphere_001.from_pydata([(-0.06026, 0.6255, 1.119), (0.007444, 1.123, 0.5906), (0.02449, 1.312, -0.2103), (0.004968, 1.275, -1.026), (0.0001822, 1.174, -1.623), (0.5257, 0.2424, 1.202), (0.9169, 0.5443, 0.5147), (1.121, 0.6206, -0.2128), (1.045, 0.6748, -1.016), (0.8402, 0.6129, -1.614), (0.565, -0.4418, 1.223), (1.031, -0.6226, 0.3756), (1.143, -0.7319, -0.3135), (1.124, -0.7014, -0.9304), (1.042, -0.6306, -1.456), (-0.01583, -0.7838, 1.263), (-0.002055, -1.26, 0.5931), (0.002429, -1.408, -0.2205), (0.007963, -1.36, -1.044), (0.004359, -1.223, -1.583), (-0.03913, -0.1012, 1.454), (-0.5875, -0.4477, 1.295), (-1.003, -0.6779, 0.6879), (-1.173, -0.7708, -0.1733), (-1.103, -0.6924, -1.005), (-1.02, -0.5946, -1.69), (-0.6071, 0.2396, 1.215), (-0.997, 0.4734, 0.659), (-1.143, 0.5889, -0.1652), (-1.123, 0.6203, -1.065), (-1.031, 0.6013, -1.744), (-0.009599, -0.06238, -0.3211)], [], [(1, 0, 5, 6), (4, 3, 8, 9), (2, 1, 6, 7), (0, 20, 5), (31, 4, 9), (3, 2, 7, 8), (9, 8, 13, 14), (7, 6, 11, 12), (5, 20, 10), (31, 9, 14), (8, 7, 12, 13), (6, 5, 10, 11), (14, 13, 18, 19), (12, 11, 16, 17), (10, 20, 15), (31, 14, 19), (13, 12, 17, 18), (11, 10, 15, 16), (17, 16, 22, 23), (15, 20, 21), (31, 19, 25), (18, 17, 23, 24), (16, 15, 21, 22), (19, 18, 24, 25), (21, 20, 26), (31, 25, 30), (24, 23, 28, 29), (22, 21, 26, 27), (25, 24, 29, 30), (23, 22, 27, 28), (31, 30, 4), (29, 28, 2, 3), (27, 26, 0, 1), (30, 29, 3, 4), (28, 27, 1, 2), (26, 20, 0)])
_uv = me_sphere_001.uv_layers.new(name='UVMap')
_uv.uv.foreach_set('vector', [0.6717, 0.3183, 0.6845, 0.2795, 0.7263, 0.2766, 0.7356, 0.3201, 3.148e-10, 0.5846, 3.424e-05, 0.5491, 0.03926, 0.5442, 0.03617, 0.5814, 0.6652, 0.3494, 0.6717, 0.3183, 0.7356, 0.3201, 0.7423, 0.3494, 0.6845, 0.2795, 0.7086, 0.2385, 0.7263, 0.2766, 0.9324, 2.258e-08, 0.8961, 0.1005, 0.8817, 0.07037, 3.424e-05, 0.5491, 0.006005, 0.5014, 0.05069, 0.4976, 0.03926, 0.5442, 0.03617, 0.5814, 0.03926, 0.5442, 0.121, 0.5528, 0.1113, 0.5832, 0.05069, 0.4976, 0.06158, 0.4585, 0.129, 0.4776, 0.129, 0.5173, 0.7263, 0.2766, 0.7086, 0.2385, 0.7495, 0.2466, 0.9324, 2.258e-08, 0.8817, 0.07037, 0.857, 3.102e-08, 0.03926, 0.5442, 0.05069, 0.4976, 0.129, 0.5173, 0.121, 0.5528, 0.06158, 0.4585, 0.08459, 0.4259, 0.125, 0.4315, 0.129, 0.4776, 0.4616, 0.1765, 0.4583, 0.1473, 0.5355, 0.1494, 0.5328, 0.1796, 0.4565, 0.1119, 0.4565, 0.06984, 0.5279, 0.05327, 0.5349, 0.1019, 0.7495, 0.2466, 0.7086, 0.2385, 0.7306, 0.214, 0.8733, 0.5543, 0.9667, 0.5843, 0.925, 0.6423, 0.4583, 0.1473, 0.4565, 0.1119, 0.5349, 0.1019, 0.5355, 0.1494, 0.4565, 0.06984, 0.4712, 0.01474, 0.5111, 0.01005, 0.5279, 0.05327, 0.5349, 0.1019, 0.5279, 0.05327, 0.5584, 0.03352, 0.5724, 0.08285, 0.7306, 0.214, 0.7086, 0.2385, 0.6912, 0.212, 0.8733, 0.5543, 0.925, 0.6423, 0.8733, 0.6481, 0.3914, 0.3492, 0.3903, 0.3001, 0.4283, 0.2988, 0.4312, 0.3484, 0.5279, 0.05327, 0.5111, 0.01005, 0.5284, -1.165e-10, 0.5584, 0.03352, 0.3984, 0.3816, 0.3914, 0.3492, 0.4312, 0.3484, 0.4356, 0.3893, 0.6912, 0.212, 0.7086, 0.2385, 0.6688, 0.2443, 0.5542, 0.8325, 0.5542, 0.9283, 0.4857, 0.9091, 0.4312, 0.3484, 0.4283, 0.2988, 0.5091, 0.3011, 0.5091, 0.3547, 0.4356, 0.2477, 0.4505, 0.212, 0.4912, 0.2182, 0.504, 0.2518, 0.4356, 0.3893, 0.4312, 0.3484, 0.5091, 0.3547, 0.5066, 0.395, 0.4283, 0.2988, 0.4356, 0.2477, 0.504, 0.2518, 0.5091, 0.3011, 0.9056, 0.9012, 0.9056, 0.9765, 0.8436, 0.9432, 0.8436, 0.8679, 0.8438, 0.8276, 0.925, 0.8271, 0.9211, 0.8652, 0.6408, 0.2592, 0.6688, 0.2443, 0.6845, 0.2795, 0.6717, 0.3183, 0.8465, 0.9012, 0.8436, 0.8679, 0.9211, 0.8652, 0.9169, 0.8956, 0.8438, 0.8276, 0.8504, 0.7967, 0.9209, 0.7967, 0.925, 0.8271, 0.6688, 0.2443, 0.7086, 0.2385, 0.6845, 0.2795])
me_sphere_001.materials.append(mat_material)
me_sphere_001.update()
me_sphere_002 = bpy.data.meshes.new('Sphere.002')
me_sphere_002.from_pydata([(-0.03539, 0.6585, 1.121), (0.004567, 1.15, 0.6197), (0.03365, 1.49, 0.03706), (-0.2026, 1.38, -0.7559), (-0.1165, 1.124, -1.374), (0.5481, 0.3524, 1.179), (0.9759, 0.6034, 0.6794), (1.213, 0.7096, -0.1933), (1.113, 0.6426, -1.008), (0.9201, 0.5347, -1.492), (0.5946, -0.3995, 1.113), (0.9353, -0.5514, 0.6444), (1.083, -0.6354, -0.005483), (1.06, -0.654, -0.7875), (0.8911, -0.6092, -1.494), (-0.03902, -0.6451, 1.095), (-0.1685, -1.111, 0.5539), (-0.06086, -1.305, -0.09414), (-0.05755, -1.282, -0.8708), (-0.03861, -1.125, -1.312), (-0.03332, 0.008994, 1.293), (-0.596, -0.3119, 1.118), (-1.017, -0.5237, 0.6611), (-1.2, -0.5382, 0.06289), (-1.255, -0.5874, -0.6662), (-1.057, -0.5907, -1.193), (-0.6076, 0.3584, 1.132), (-1.064, 0.6371, 0.6018), (-1.2, 0.7532, 0.05931), (-1.288, 0.7213, -0.7568), (-1.079, 0.5973, -1.269), (-0.03641, 0.01051, -0.1437)], [], [(1, 0, 5, 6), (4, 3, 8, 9), (2, 1, 6, 7), (0, 20, 5), (31, 4, 9), (3, 2, 7, 8), (9, 8, 13, 14), (7, 6, 11, 12), (5, 20, 10), (31, 9, 14), (8, 7, 12, 13), (6, 5, 10, 11), (14, 13, 18, 19), (12, 11, 16, 17), (10, 20, 15), (31, 14, 19), (13, 12, 17, 18), (11, 10, 15, 16), (17, 16, 22, 23), (15, 20, 21), (31, 19, 25), (18, 17, 23, 24), (16, 15, 21, 22), (19, 18, 24, 25), (21, 20, 26), (31, 25, 30), (24, 23, 28, 29), (22, 21, 26, 27), (25, 24, 29, 30), (23, 22, 27, 28), (31, 30, 4), (29, 28, 2, 3), (27, 26, 0, 1), (30, 29, 3, 4), (28, 27, 1, 2), (26, 20, 0)])
_uv = me_sphere_002.uv_layers.new(name='UVMap')
_uv.uv.foreach_set('vector', [0.7576, 0.4279, 0.7322, 0.4441, 0.6986, 0.4236, 0.6999, 0.395, 0.6718, 0.606, 0.7091, 0.5914, 0.701, 0.6821, 0.67, 0.6773, 0.7585, 0.597, 0.7885, 0.6027, 0.7967, 0.6686, 0.7498, 0.6817, 0.7322, 0.4441, 0.6985, 0.4635, 0.6986, 0.4236, 0.7731, 0.9356, 0.8398, 0.9029, 0.8398, 0.9742, 0.7091, 0.5914, 0.7585, 0.597, 0.7498, 0.6817, 0.701, 0.6821, 0.2245, 0.5744, 0.2181, 0.5472, 0.2956, 0.5364, 0.2925, 0.5766, 0.215, 0.4998, 0.2235, 0.4467, 0.2922, 0.4508, 0.2956, 0.4904, 0.6986, 0.4236, 0.6985, 0.4635, 0.6591, 0.4444, 0.6405, 0.8209, 0.6405, 0.9233, 0.5759, 0.902, 0.2181, 0.5472, 0.215, 0.4998, 0.2956, 0.4904, 0.2956, 0.5364, 0.2235, 0.4467, 0.2408, 0.4144, 0.2852, 0.4201, 0.2922, 0.4508, 0.7893, 0.1131, 0.7807, 0.07251, 0.857, 0.07391, 0.8523, 0.101, 0.7782, 0.03101, 0.7832, 5.58e-09, 0.857, 0.003278, 0.8569, 0.03199, 0.6591, 0.4444, 0.6985, 0.4635, 0.6659, 0.4842, 0.6405, 0.8209, 0.5759, 0.902, 0.5579, 0.8589, 0.7807, 0.07251, 0.7782, 0.03101, 0.8569, 0.03199, 0.857, 0.07391, 0.546, 0.2328, 0.574, 0.212, 0.5962, 0.2242, 0.5796, 0.2574, 0.5589, 0.2925, 0.5796, 0.2574, 0.6408, 0.2659, 0.6404, 0.3031, 0.6659, 0.4842, 0.6985, 0.4635, 0.6998, 0.5024, 0.6601, 0.1286, 0.7245, 0.1876, 0.6601, 0.2117, 0.5482, 0.3366, 0.5589, 0.2925, 0.6404, 0.3031, 0.631, 0.3456, 0.5796, 0.2574, 0.5962, 0.2242, 0.634, 0.2325, 0.6408, 0.2659, 0.546, 0.3613, 0.5482, 0.3366, 0.631, 0.3456, 0.6137, 0.3721, 0.6998, 0.5024, 0.6985, 0.4635, 0.7343, 0.4824, 0.937, 0.4866, 0.937, 0.5534, 0.8778, 0.5149, 0.6601, 0.06487, 0.6609, 0.02804, 0.7376, 0.02429, 0.7381, 0.06474, 0.7033, 0.5312, 0.6998, 0.5024, 0.7343, 0.4824, 0.7641, 0.4982, 0.6616, 0.09805, 0.6601, 0.06487, 0.7381, 0.06474, 0.7324, 0.09784, 0.6609, 0.02804, 0.6601, 0.001734, 0.7292, -7.161e-09, 0.7376, 0.02429, 0.4967, 0.7019, 0.5579, 0.7745, 0.4967, 0.7982, 0.6913, 0.5543, 0.7396, 0.5543, 0.7585, 0.597, 0.7091, 0.5914, 0.7641, 0.4982, 0.7343, 0.4824, 0.7322, 0.4441, 0.7576, 0.4279, 0.7324, 0.09784, 0.7381, 0.06474, 0.7782, 0.09303, 0.7649, 0.1286, 0.7758, 0.5026, 0.7641, 0.4982, 0.7576, 0.4279, 0.7758, 0.4172, 0.7343, 0.4824, 0.6985, 0.4635, 0.7322, 0.4441])
me_sphere_002.materials.append(mat_material)
me_sphere_002.update()
me_circle_001 = bpy.data.meshes.new('Circle.001')
me_circle_001.from_pydata([(-0.03652, 0.07196, 0.05998), (-0.02786, 1.077, -0.1199), (-0.9378, 0.5367, -0.231), (-0.856, -0.4645, -0.2956), (-0.01828, -0.8558, -0.1539), (0.8707, -0.5016, -0.3158), (0.8992, 0.5339, -0.1688), (0.004986, 0.1208, 0.6468), (-0.02243, 1.081, -0.1101), (-0.9375, 0.5364, -0.2273), (-0.8549, -0.4658, -0.2916), (-0.008298, -0.8579, -0.1391), (0.8722, -0.5016, -0.3148), (0.9063, 0.5392, -0.1609)], [], [(0, 1, 2), (0, 2, 3), (0, 3, 4), (0, 4, 5), (0, 5, 6), (0, 6, 1), (7, 8, 9), (7, 9, 10), (7, 10, 11), (7, 11, 12), (7, 12, 13), (7, 13, 8)])
_uv = me_circle_001.uv_layers.new(name='UVMap')
_uv.uv.foreach_set('vector', [0.8773, 0.264, 0.8439, 0.3131, 0.8165, 0.256, 0.8773, 0.264, 0.8165, 0.256, 0.8466, 0.212, 0.8773, 0.264, 0.8466, 0.212, 0.8983, 0.2223, 0.9015, 0.3149, 0.955, 0.297, 0.955, 0.3542, 0.9015, 0.3149, 0.955, 0.3542, 0.8983, 0.3783, 0.8773, 0.264, 0.8983, 0.3206, 0.8439, 0.3131, 0.7495, 0.2654, 0.8165, 0.2426, 0.8165, 0.3064, 0.7495, 0.2654, 0.8165, 0.3064, 0.7701, 0.3328, 0.7731, 0.8311, 0.8195, 0.7967, 0.8436, 0.8329, 0.7731, 0.8311, 0.8436, 0.8329, 0.8336, 0.8891, 0.7731, 0.8311, 0.8336, 0.8891, 0.7731, 0.9029, 0.7495, 0.2654, 0.7709, 0.212, 0.8165, 0.2426])
me_circle_001.materials.append(mat_material)
me_circle_001.update()
me_circle_002 = bpy.data.meshes.new('Circle.002')
me_circle_002.from_pydata([(0.04439, -0.06478, 0.5808), (0.03552, 0.9458, -0.2333), (-0.7548, 0.4605, -0.1956), (-0.7342, -0.4112, -0.3087), (0.03272, -0.8993, -0.3565), (0.7784, -0.4052, -0.2254), (0.8367, 0.4757, -0.2204), (-0.03287, -0.08073, 0.0004826), (0.03552, 0.9458, -0.2333), (-0.7548, 0.4605, -0.1956), (-0.7342, -0.4112, -0.3087), (0.03272, -0.8993, -0.3565), (0.7784, -0.4052, -0.2254), (0.8367, 0.4757, -0.2204)], [], [(0, 1, 2), (0, 2, 3), (0, 3, 4), (0, 4, 5), (0, 5, 6), (0, 6, 1), (7, 8, 9), (7, 9, 10), (7, 10, 11), (7, 11, 12), (7, 12, 13), (7, 13, 8)])
_uv = me_circle_002.uv_layers.new(name='UVMap')
_uv.uv.foreach_set('vector', [0.09523, 0.8767, 0.1459, 0.9322, 0.09523, 0.939, 0.8778, 0.431, 0.9288, 0.395, 0.9492, 0.4371, 0.8778, 0.431, 0.9492, 0.4371, 0.9259, 0.486, 0.8778, 0.431, 0.9259, 0.486, 0.8778, 0.4866, 0.09523, 0.8767, 0.1386, 0.8437, 0.1673, 0.8812, 0.09523, 0.8767, 0.1673, 0.8812, 0.1459, 0.9322, 0.3344, 0.4656, 0.389, 0.4932, 0.3449, 0.5191, 0.129, 0.4789, 0.1344, 0.4259, 0.1713, 0.4547, 0.129, 0.4789, 0.1713, 0.4547, 0.172, 0.5089, 0.129, 0.4789, 0.172, 0.5089, 0.129, 0.5306, 0.3344, 0.4656, 0.348, 0.4144, 0.389, 0.4379, 0.3344, 0.4656, 0.389, 0.4379, 0.389, 0.4932])
me_circle_002.materials.append(mat_material)
me_circle_002.update()
me_circle_005 = bpy.data.meshes.new('Circle.005')
me_circle_005.from_pydata([(0.01169, -0.1583, -0.0444), (-0.1039, 0.9516, -0.2314), (-0.7747, 0.4283, -0.1255), (-0.7956, -0.4363, -0.1081), (-0.1132, -0.9104, -0.2506), (0.6607, -0.435, -0.3327), (0.6359, 0.5135, -0.3631), (0.1896, -0.08596, 0.3793), (-0.1039, 0.9516, -0.2314), (-0.7747, 0.4283, -0.1255), (-0.7956, -0.4363, -0.1081), (-0.1132, -0.9104, -0.2506), (0.6607, -0.435, -0.3327), (0.6359, 0.5135, -0.3631)], [], [(0, 1, 2), (0, 2, 3), (0, 3, 4), (0, 4, 5), (0, 5, 6), (0, 6, 1), (7, 8, 9), (7, 9, 10), (7, 10, 11), (7, 11, 12), (7, 12, 13), (7, 13, 8)])
_uv = me_circle_005.uv_layers.new(name='UVMap')
_uv.uv.foreach_set('vector', [0.8181, 0.1508, 0.87, 0.1937, 0.8215, 0.209, 0.8181, 0.1508, 0.8215, 0.209, 0.7782, 0.1824, 0.8181, 0.1508, 0.7782, 0.1824, 0.7782, 0.1352, 0.8181, 0.1508, 0.7782, 0.1352, 0.8276, 0.1131, 0.8181, 0.1508, 0.8276, 0.1131, 0.8736, 0.1447, 0.8181, 0.1508, 0.8736, 0.1447, 0.87, 0.1937, 0.4371, 0.8593, 0.4821, 0.9131, 0.4336, 0.9284, 0.4371, 0.8593, 0.4336, 0.9284, 0.3903, 0.9018, 0.4371, 0.8593, 0.3903, 0.9018, 0.3903, 0.8547, 0.4371, 0.8593, 0.3903, 0.8547, 0.4396, 0.8325, 0.4371, 0.8593, 0.4396, 0.8325, 0.4857, 0.8642, 0.4371, 0.8593, 0.4857, 0.8642, 0.4821, 0.9131])
me_circle_005.materials.append(mat_material)
me_circle_005.update()

# ---- objects
ob_light = bpy.data.objects.new('Light', light_light)
ob_camera = bpy.data.objects.new('Camera', cam_camera)
ob_cone_004 = bpy.data.objects.new('Cone.004', me_cone_004)
ob_cone_005 = bpy.data.objects.new('Cone.005', me_cone_005)
ob_cone_010 = bpy.data.objects.new('Cone.010', me_cone_010)
ob_cone_014 = bpy.data.objects.new('Cone.014', me_cone_014)
ob_sphere = bpy.data.objects.new('Sphere', me_sphere)
ob_sphere_001 = bpy.data.objects.new('Sphere.001', me_sphere_001)
ob_sphere_002 = bpy.data.objects.new('Sphere.002', me_sphere_002)
ob_circle_001 = bpy.data.objects.new('Circle.001', me_circle_001)
ob_circle = bpy.data.objects.new('Circle', me_circle_002)
ob_circle_003 = bpy.data.objects.new('Circle.003', me_circle_005)

# ---- transforms, parenting, visibility, modifiers, constraints
ob_light.location = (5.04, 3.782, 8.306)
ob_light.rotation_euler = (0.6503, 0.05522, 1.866)
ob_light.lock_rotations_4d = False
ob_light.empty_display_type = 'ARROWS'
ob_light.color = (0.0, 0.0, 0.0, 0.0)
ob_light.lineart.crease_threshold = 0.0
ob_camera.location = (7.359, -6.926, 4.958)
ob_camera.rotation_euler = (1.109, 0.0, 0.8149)
ob_camera.lock_rotations_4d = False
ob_camera.empty_display_type = 'ARROWS'
ob_camera.color = (0.0, 0.0, 0.0, 0.0)
ob_camera.display_type = 'WIRE'
ob_camera.lineart.crease_threshold = 0.0
ob_cone_004.location = (0.0, 0.0, 6.952)
ob_cone_005.location = (0.0, 0.0, 7.952)
ob_cone_010.location = (0.0, 0.0, 7.952)
ob_cone_014.location = (0.0, 0.0, 7.952)
ob_sphere.location = (2.984, -0.1471, 9.643)
ob_sphere.rotation_euler = (-0.1086, -0.05031, -0.0652)
ob_sphere.scale = (1.0, 1.001, 1.057)
ob_sphere_001.location = (0.3314, -1.109, 10.42)
ob_sphere_001.rotation_euler = (-0.1666, 0.03221, -0.02874)
ob_sphere_002.location = (-1.183, 2.249, 9.078)
ob_sphere_002.rotation_euler = (0.208, -0.02545, 0.1849)
ob_sphere_002.scale = (1.0, 1.004, 1.079)
ob_circle_001.location = (-1.321, 2.412, 7.015)
ob_circle.location = (0.1101, -1.231, 8.052)
ob_circle_003.location = (2.378, -0.008027, 7.505)

# ---- collection membership
col_collection.objects.link(ob_light)
col_collection.objects.link(ob_camera)
col_collection.objects.link(ob_cone_004)
col_collection.objects.link(ob_cone_005)
col_collection.objects.link(ob_cone_010)
col_collection.objects.link(ob_cone_014)
col_collection.objects.link(ob_sphere)
col_collection.objects.link(ob_sphere_001)
col_collection.objects.link(ob_sphere_002)
col_collection.objects.link(ob_circle_001)
col_collection.objects.link(ob_circle)
col_collection.objects.link(ob_circle_003)

# ---- scene / render settings (as saved in the file)
scene.camera = ob_camera
scene.frame_start = 1; scene.frame_end = 250; scene.frame_set(1)
scene.render.engine = 'BLENDER_EEVEE_NEXT'
scene.cycles.sampling_pattern = 'TABULATED_SOBOL'
bpy.context.view_layer.update()
